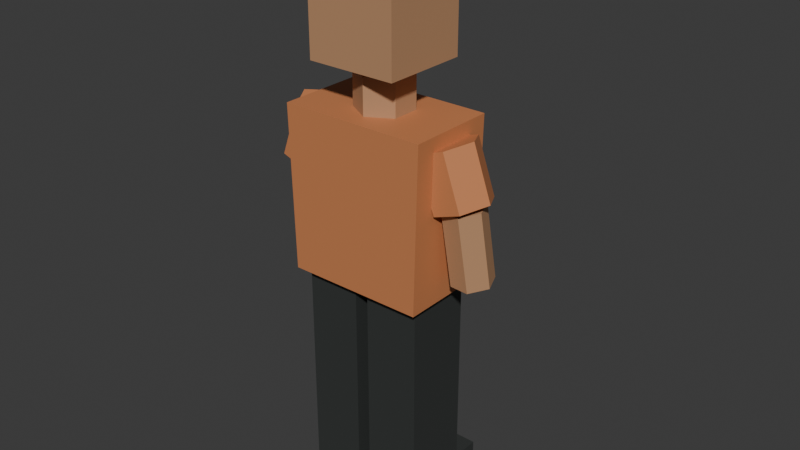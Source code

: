 # Source: pedestrian_09_far.blend  (saved by Blender 5.2.45; exported with 4.5.12 LTS)
import bpy
from mathutils import Matrix  # noqa: F401  (used for matrix-valued properties, if any)

bpy.ops.wm.read_factory_settings(use_empty=True)
scene = bpy.context.scene
scene.name = 'Scene'

# ---- collections
col_collection = bpy.data.collections.new('Collection'); scene.collection.children.link(col_collection)

# ---- materials (node trees are filled in below, after node groups)
mat_traffic_rubber = bpy.data.materials.new('traffic_rubber')
mat_traffic_rubber.diffuse_color = (0.035, 0.039, 0.037, 1.0)
mat_traffic_copper = bpy.data.materials.new('traffic_copper')
mat_traffic_copper.diffuse_color = (0.6, 0.22, 0.085, 1.0)
mat_traffic_skin1 = bpy.data.materials.new('traffic_skin1')
mat_traffic_skin1.diffuse_color = (0.5, 0.27, 0.14, 1.0)

# ---- material node trees
mat_traffic_rubber.use_nodes = True; mat_traffic_rubber.node_tree.nodes.clear()
_N = mat_traffic_rubber.node_tree.nodes; _L = mat_traffic_rubber.node_tree.links
n0 = _N.new('ShaderNodeBsdfPrincipled'); n0.name = 'Principled BSDF'; n0.location = (-200, 100)
n0.inputs[0].default_value = (0.035, 0.039, 0.037, 1.0)
n0.inputs[2].default_value = 0.62
n0.inputs[10].default_value = 0.005
n1 = _N.new('ShaderNodeOutputMaterial'); n1.name = 'Material Output'; n1.location = (200, 100)
_L.new(n0.outputs[0], n1.inputs[0])
n1.is_active_output = True
mat_traffic_copper.use_nodes = True; mat_traffic_copper.node_tree.nodes.clear()
_N = mat_traffic_copper.node_tree.nodes; _L = mat_traffic_copper.node_tree.links
n0 = _N.new('ShaderNodeBsdfPrincipled'); n0.name = 'Principled BSDF'; n0.location = (-200, 100)
n0.inputs[0].default_value = (0.6, 0.22, 0.085, 1.0)
n0.inputs[2].default_value = 0.62
n0.inputs[10].default_value = 0.005
n1 = _N.new('ShaderNodeOutputMaterial'); n1.name = 'Material Output'; n1.location = (200, 100)
_L.new(n0.outputs[0], n1.inputs[0])
n1.is_active_output = True
mat_traffic_skin1.use_nodes = True; mat_traffic_skin1.node_tree.nodes.clear()
_N = mat_traffic_skin1.node_tree.nodes; _L = mat_traffic_skin1.node_tree.links
n0 = _N.new('ShaderNodeBsdfPrincipled'); n0.name = 'Principled BSDF'; n0.location = (-200, 100)
n0.inputs[0].default_value = (0.5, 0.27, 0.14, 1.0)
n0.inputs[2].default_value = 0.62
n0.inputs[10].default_value = 0.005
n1 = _N.new('ShaderNodeOutputMaterial'); n1.name = 'Material Output'; n1.location = (200, 100)
_L.new(n0.outputs[0], n1.inputs[0])
n1.is_active_output = True

# ---- world
world_world = bpy.data.worlds.new('World'); scene.world = world_world
world_world.use_nodes = True; world_world.node_tree.nodes.clear()
_N = world_world.node_tree.nodes; _L = world_world.node_tree.links
n0 = _N.new('ShaderNodeOutputWorld'); n0.name = 'World Output'; n0.location = (200, 100)
n1 = _N.new('ShaderNodeBackground'); n1.name = 'Background'; n1.location = (-200, 100)
n1.inputs[0].default_value = (0.05088, 0.05088, 0.05088, 1.0)
_L.new(n1.outputs[0], n0.inputs[0])
n0.is_active_output = True
world_world.color = (0.05088, 0.05088, 0.05088)
world_world.sun_shadow_jitter_overblur = 0.0

# ---- meshes
me_cube = bpy.data.meshes.new('Cube')
me_cube.from_pydata([(-0.08775, -0.155, -0.065), (-0.08775, -0.155, 0.065), (-0.08775, 0.155, -0.065), (-0.08775, 0.155, 0.065), (0.08775, -0.155, -0.065), (0.08775, -0.155, 0.065), (0.08775, 0.155, -0.065), (0.08775, 0.155, 0.065)], [], [(0, 1, 3, 2), (2, 3, 7, 6), (6, 7, 5, 4), (4, 5, 1, 0), (2, 6, 4, 0), (7, 3, 1, 5)])
_uv = me_cube.uv_layers.new(name='UVMap')
_uv.uv.foreach_set('vector', [0.375, 0.0, 0.625, 0.0, 0.625, 0.25, 0.375, 0.25, 0.375, 0.25, 0.625, 0.25, 0.625, 0.5, 0.375, 0.5, 0.375, 0.5, 0.625, 0.5, 0.625, 0.75, 0.375, 0.75, 0.375, 0.75, 0.625, 0.75, 0.625, 1.0, 0.375, 1.0, 0.125, 0.5, 0.375, 0.5, 0.375, 0.75, 0.125, 0.75, 0.625, 0.5, 0.875, 0.5, 0.875, 0.75, 0.625, 0.75])
me_cube.materials.append(mat_traffic_rubber)
me_cube.update()
me_cube_001 = bpy.data.meshes.new('Cube.001')
me_cube_001.from_pydata([(-0.09, -0.11, -0.3594), (-0.09, -0.11, 0.3594), (-0.09, 0.11, -0.3594), (-0.09, 0.11, 0.3594), (0.09, -0.11, -0.3594), (0.09, -0.11, 0.3594), (0.09, 0.11, -0.3594), (0.09, 0.11, 0.3594)], [], [(0, 1, 3, 2), (2, 3, 7, 6), (6, 7, 5, 4), (4, 5, 1, 0), (2, 6, 4, 0), (7, 3, 1, 5)])
_uv = me_cube_001.uv_layers.new(name='UVMap')
_uv.uv.foreach_set('vector', [0.375, 0.0, 0.625, 0.0, 0.625, 0.25, 0.375, 0.25, 0.375, 0.25, 0.625, 0.25, 0.625, 0.5, 0.375, 0.5, 0.375, 0.5, 0.625, 0.5, 0.625, 0.75, 0.375, 0.75, 0.375, 0.75, 0.625, 0.75, 0.625, 1.0, 0.375, 1.0, 0.125, 0.5, 0.375, 0.5, 0.375, 0.75, 0.125, 0.75, 0.625, 0.5, 0.875, 0.5, 0.875, 0.75, 0.625, 0.75])
me_cube_001.materials.append(mat_traffic_rubber)
me_cube_001.update()
me_cube_002 = bpy.data.meshes.new('Cube.002')
me_cube_002.from_pydata([(-0.08775, -0.155, -0.065), (-0.08775, -0.155, 0.065), (-0.08775, 0.155, -0.065), (-0.08775, 0.155, 0.065), (0.08775, -0.155, -0.065), (0.08775, -0.155, 0.065), (0.08775, 0.155, -0.065), (0.08775, 0.155, 0.065)], [], [(0, 1, 3, 2), (2, 3, 7, 6), (6, 7, 5, 4), (4, 5, 1, 0), (2, 6, 4, 0), (7, 3, 1, 5)])
_uv = me_cube_002.uv_layers.new(name='UVMap')
_uv.uv.foreach_set('vector', [0.375, 0.0, 0.625, 0.0, 0.625, 0.25, 0.375, 0.25, 0.375, 0.25, 0.625, 0.25, 0.625, 0.5, 0.375, 0.5, 0.375, 0.5, 0.625, 0.5, 0.625, 0.75, 0.375, 0.75, 0.375, 0.75, 0.625, 0.75, 0.625, 1.0, 0.375, 1.0, 0.125, 0.5, 0.375, 0.5, 0.375, 0.75, 0.125, 0.75, 0.625, 0.5, 0.875, 0.5, 0.875, 0.75, 0.625, 0.75])
me_cube_002.materials.append(mat_traffic_rubber)
me_cube_002.update()
me_cube_003 = bpy.data.meshes.new('Cube.003')
me_cube_003.from_pydata([(-0.09, -0.11, -0.3594), (-0.09, -0.11, 0.3594), (-0.09, 0.11, -0.3594), (-0.09, 0.11, 0.3594), (0.09, -0.11, -0.3594), (0.09, -0.11, 0.3594), (0.09, 0.11, -0.3594), (0.09, 0.11, 0.3594)], [], [(0, 1, 3, 2), (2, 3, 7, 6), (6, 7, 5, 4), (4, 5, 1, 0), (2, 6, 4, 0), (7, 3, 1, 5)])
_uv = me_cube_003.uv_layers.new(name='UVMap')
_uv.uv.foreach_set('vector', [0.375, 0.0, 0.625, 0.0, 0.625, 0.25, 0.375, 0.25, 0.375, 0.25, 0.625, 0.25, 0.625, 0.5, 0.375, 0.5, 0.375, 0.5, 0.625, 0.5, 0.625, 0.75, 0.375, 0.75, 0.375, 0.75, 0.625, 0.75, 0.625, 1.0, 0.375, 1.0, 0.125, 0.5, 0.375, 0.5, 0.375, 0.75, 0.125, 0.75, 0.625, 0.5, 0.875, 0.5, 0.875, 0.75, 0.625, 0.75])
me_cube_003.materials.append(mat_traffic_rubber)
me_cube_003.update()
me_shirt = bpy.data.meshes.new('Shirt')
me_shirt.from_pydata([(-0.225, -0.145, 0.7888), (0.225, -0.145, 0.7888), (0.2385, -0.145, 1.317), (-0.2385, -0.145, 1.317), (-0.225, 0.145, 0.7888), (0.225, 0.145, 0.7888), (0.2385, 0.145, 1.317), (-0.2385, 0.145, 1.317)], [], [(3, 2, 1, 0), (0, 1, 5, 4), (1, 2, 6, 5), (2, 3, 7, 6), (3, 0, 4, 7), (4, 5, 6, 7)])
me_shirt.materials.append(mat_traffic_copper)
me_shirt.update()
me_cylinder = bpy.data.meshes.new('Cylinder')
me_cylinder.from_pydata([(0.0, 0.09, -0.075), (0.0, 0.09, 0.075), (0.07794, 0.045, -0.075), (0.07794, 0.045, 0.075), (0.07794, -0.045, -0.075), (0.07794, -0.045, 0.075), (0.0, -0.09, -0.075), (0.0, -0.09, 0.075), (-0.07794, -0.045, -0.075), (-0.07794, -0.045, 0.075), (-0.07794, 0.045, -0.075), (-0.07794, 0.045, 0.075)], [], [(0, 1, 3, 2), (2, 3, 5, 4), (4, 5, 7, 6), (6, 7, 9, 8), (3, 1, 11, 9, 7, 5), (8, 9, 11, 10), (10, 11, 1, 0), (0, 2, 4, 6, 8, 10)])
_uv = me_cylinder.uv_layers.new(name='UVMap')
_uv.uv.foreach_set('vector', [1.0, 0.5, 1.0, 1.0, 0.8333, 1.0, 0.8333, 0.5, 0.8333, 0.5, 0.8333, 1.0, 0.6667, 1.0, 0.6667, 0.5, 0.6667, 0.5, 0.6667, 1.0, 0.5, 1.0, 0.5, 0.5, 0.5, 0.5, 0.5, 1.0, 0.3333, 1.0, 0.3333, 0.5, 0.4578, 0.37, 0.25, 0.49, 0.04215, 0.37, 0.04215, 0.13, 0.25, 0.01, 0.4578, 0.13, 0.3333, 0.5, 0.3333, 1.0, 0.1667, 1.0, 0.1667, 0.5, 0.1667, 0.5, 0.1667, 1.0, -8.941e-08, 1.0, -8.941e-08, 0.5, 0.75, 0.49, 0.9578, 0.37, 0.9578, 0.13, 0.75, 0.01, 0.5422, 0.13, 0.5422, 0.37])
me_cylinder.materials.append(mat_traffic_skin1)
me_cylinder.update()
me_cube_004 = bpy.data.meshes.new('Cube.004')
me_cube_004.from_pydata([(-0.145, -0.14, -0.16), (-0.145, -0.14, 0.16), (-0.145, 0.14, -0.16), (-0.145, 0.14, 0.16), (0.145, -0.14, -0.16), (0.145, -0.14, 0.16), (0.145, 0.14, -0.16), (0.145, 0.14, 0.16)], [], [(0, 1, 3, 2), (2, 3, 7, 6), (6, 7, 5, 4), (4, 5, 1, 0), (2, 6, 4, 0), (7, 3, 1, 5)])
_uv = me_cube_004.uv_layers.new(name='UVMap')
_uv.uv.foreach_set('vector', [0.375, 0.0, 0.625, 0.0, 0.625, 0.25, 0.375, 0.25, 0.375, 0.25, 0.625, 0.25, 0.625, 0.5, 0.375, 0.5, 0.375, 0.5, 0.625, 0.5, 0.625, 0.75, 0.375, 0.75, 0.375, 0.75, 0.625, 0.75, 0.625, 1.0, 0.375, 1.0, 0.125, 0.5, 0.375, 0.5, 0.375, 0.75, 0.125, 0.75, 0.625, 0.5, 0.875, 0.5, 0.875, 0.75, 0.625, 0.75])
me_cube_004.materials.append(mat_traffic_skin1)
me_cube_004.update()
me_cylinder_001 = bpy.data.meshes.new('Cylinder.001')
me_cylinder_001.from_pydata([(0.0, 0.092, -0.08981), (0.0, 0.092, 0.08981), (0.07967, 0.046, -0.08981), (0.07967, 0.046, 0.08981), (0.07967, -0.046, -0.08981), (0.07967, -0.046, 0.08981), (0.0, -0.092, -0.08981), (0.0, -0.092, 0.08981), (-0.07967, -0.046, -0.08981), (-0.07967, -0.046, 0.08981), (-0.07967, 0.046, -0.08981), (-0.07967, 0.046, 0.08981)], [], [(0, 1, 3, 2), (2, 3, 5, 4), (4, 5, 7, 6), (6, 7, 9, 8), (3, 1, 11, 9, 7, 5), (8, 9, 11, 10), (10, 11, 1, 0), (0, 2, 4, 6, 8, 10)])
_uv = me_cylinder_001.uv_layers.new(name='UVMap')
_uv.uv.foreach_set('vector', [1.0, 0.5, 1.0, 1.0, 0.8333, 1.0, 0.8333, 0.5, 0.8333, 0.5, 0.8333, 1.0, 0.6667, 1.0, 0.6667, 0.5, 0.6667, 0.5, 0.6667, 1.0, 0.5, 1.0, 0.5, 0.5, 0.5, 0.5, 0.5, 1.0, 0.3333, 1.0, 0.3333, 0.5, 0.4578, 0.37, 0.25, 0.49, 0.04215, 0.37, 0.04215, 0.13, 0.25, 0.01, 0.4578, 0.13, 0.3333, 0.5, 0.3333, 1.0, 0.1667, 1.0, 0.1667, 0.5, 0.1667, 0.5, 0.1667, 1.0, -8.941e-08, 1.0, -8.941e-08, 0.5, 0.75, 0.49, 0.9578, 0.37, 0.9578, 0.13, 0.75, 0.01, 0.5422, 0.13, 0.5422, 0.37])
me_cylinder_001.materials.append(mat_traffic_copper)
me_cylinder_001.update()
me_cylinder_002 = bpy.data.meshes.new('Cylinder.002')
me_cylinder_002.from_pydata([(0.0, 0.066, -0.1206), (0.0, 0.066, 0.1206), (0.05716, 0.033, -0.1206), (0.05716, 0.033, 0.1206), (0.05716, -0.033, -0.1206), (0.05716, -0.033, 0.1206), (0.0, -0.066, -0.1206), (0.0, -0.066, 0.1206), (-0.05716, -0.033, -0.1206), (-0.05716, -0.033, 0.1206), (-0.05716, 0.033, -0.1206), (-0.05716, 0.033, 0.1206)], [], [(0, 1, 3, 2), (2, 3, 5, 4), (4, 5, 7, 6), (6, 7, 9, 8), (3, 1, 11, 9, 7, 5), (8, 9, 11, 10), (10, 11, 1, 0), (0, 2, 4, 6, 8, 10)])
_uv = me_cylinder_002.uv_layers.new(name='UVMap')
_uv.uv.foreach_set('vector', [1.0, 0.5, 1.0, 1.0, 0.8333, 1.0, 0.8333, 0.5, 0.8333, 0.5, 0.8333, 1.0, 0.6667, 1.0, 0.6667, 0.5, 0.6667, 0.5, 0.6667, 1.0, 0.5, 1.0, 0.5, 0.5, 0.5, 0.5, 0.5, 1.0, 0.3333, 1.0, 0.3333, 0.5, 0.4578, 0.37, 0.25, 0.49, 0.04215, 0.37, 0.04215, 0.13, 0.25, 0.01, 0.4578, 0.13, 0.3333, 0.5, 0.3333, 1.0, 0.1667, 1.0, 0.1667, 0.5, 0.1667, 0.5, 0.1667, 1.0, -8.941e-08, 1.0, -8.941e-08, 0.5, 0.75, 0.49, 0.9578, 0.37, 0.9578, 0.13, 0.75, 0.01, 0.5422, 0.13, 0.5422, 0.37])
me_cylinder_002.materials.append(mat_traffic_skin1)
me_cylinder_002.update()
me_cylinder_003 = bpy.data.meshes.new('Cylinder.003')
me_cylinder_003.from_pydata([(0.0, 0.092, -0.08981), (0.0, 0.092, 0.08981), (0.07967, 0.046, -0.08981), (0.07967, 0.046, 0.08981), (0.07967, -0.046, -0.08981), (0.07967, -0.046, 0.08981), (0.0, -0.092, -0.08981), (0.0, -0.092, 0.08981), (-0.07967, -0.046, -0.08981), (-0.07967, -0.046, 0.08981), (-0.07967, 0.046, -0.08981), (-0.07967, 0.046, 0.08981)], [], [(0, 1, 3, 2), (2, 3, 5, 4), (4, 5, 7, 6), (6, 7, 9, 8), (3, 1, 11, 9, 7, 5), (8, 9, 11, 10), (10, 11, 1, 0), (0, 2, 4, 6, 8, 10)])
_uv = me_cylinder_003.uv_layers.new(name='UVMap')
_uv.uv.foreach_set('vector', [1.0, 0.5, 1.0, 1.0, 0.8333, 1.0, 0.8333, 0.5, 0.8333, 0.5, 0.8333, 1.0, 0.6667, 1.0, 0.6667, 0.5, 0.6667, 0.5, 0.6667, 1.0, 0.5, 1.0, 0.5, 0.5, 0.5, 0.5, 0.5, 1.0, 0.3333, 1.0, 0.3333, 0.5, 0.4578, 0.37, 0.25, 0.49, 0.04215, 0.37, 0.04215, 0.13, 0.25, 0.01, 0.4578, 0.13, 0.3333, 0.5, 0.3333, 1.0, 0.1667, 1.0, 0.1667, 0.5, 0.1667, 0.5, 0.1667, 1.0, -8.941e-08, 1.0, -8.941e-08, 0.5, 0.75, 0.49, 0.9578, 0.37, 0.9578, 0.13, 0.75, 0.01, 0.5422, 0.13, 0.5422, 0.37])
me_cylinder_003.materials.append(mat_traffic_copper)
me_cylinder_003.update()
me_cylinder_004 = bpy.data.meshes.new('Cylinder.004')
me_cylinder_004.from_pydata([(0.0, 0.066, -0.1206), (0.0, 0.066, 0.1206), (0.05716, 0.033, -0.1206), (0.05716, 0.033, 0.1206), (0.05716, -0.033, -0.1206), (0.05716, -0.033, 0.1206), (0.0, -0.066, -0.1206), (0.0, -0.066, 0.1206), (-0.05716, -0.033, -0.1206), (-0.05716, -0.033, 0.1206), (-0.05716, 0.033, -0.1206), (-0.05716, 0.033, 0.1206)], [], [(0, 1, 3, 2), (2, 3, 5, 4), (4, 5, 7, 6), (6, 7, 9, 8), (3, 1, 11, 9, 7, 5), (8, 9, 11, 10), (10, 11, 1, 0), (0, 2, 4, 6, 8, 10)])
_uv = me_cylinder_004.uv_layers.new(name='UVMap')
_uv.uv.foreach_set('vector', [1.0, 0.5, 1.0, 1.0, 0.8333, 1.0, 0.8333, 0.5, 0.8333, 0.5, 0.8333, 1.0, 0.6667, 1.0, 0.6667, 0.5, 0.6667, 0.5, 0.6667, 1.0, 0.5, 1.0, 0.5, 0.5, 0.5, 0.5, 0.5, 1.0, 0.3333, 1.0, 0.3333, 0.5, 0.4578, 0.37, 0.25, 0.49, 0.04215, 0.37, 0.04215, 0.13, 0.25, 0.01, 0.4578, 0.13, 0.3333, 0.5, 0.3333, 1.0, 0.1667, 1.0, 0.1667, 0.5, 0.1667, 0.5, 0.1667, 1.0, -8.941e-08, 1.0, -8.941e-08, 0.5, 0.75, 0.49, 0.9578, 0.37, 0.9578, 0.13, 0.75, 0.01, 0.5422, 0.13, 0.5422, 0.37])
me_cylinder_004.materials.append(mat_traffic_skin1)
me_cylinder_004.update()
me_cube_005 = bpy.data.meshes.new('Cube.005')
me_cube_005.from_pydata([(-0.155, -0.145, -0.06), (-0.155, -0.145, 0.06), (-0.155, 0.145, -0.06), (-0.155, 0.145, 0.06), (0.155, -0.145, -0.06), (0.155, -0.145, 0.06), (0.155, 0.145, -0.06), (0.155, 0.145, 0.06)], [], [(0, 1, 3, 2), (2, 3, 7, 6), (6, 7, 5, 4), (4, 5, 1, 0), (2, 6, 4, 0), (7, 3, 1, 5)])
_uv = me_cube_005.uv_layers.new(name='UVMap')
_uv.uv.foreach_set('vector', [0.375, 0.0, 0.625, 0.0, 0.625, 0.25, 0.375, 0.25, 0.375, 0.25, 0.625, 0.25, 0.625, 0.5, 0.375, 0.5, 0.375, 0.5, 0.625, 0.5, 0.625, 0.75, 0.375, 0.75, 0.375, 0.75, 0.625, 0.75, 0.625, 1.0, 0.375, 1.0, 0.125, 0.5, 0.375, 0.5, 0.375, 0.75, 0.125, 0.75, 0.625, 0.5, 0.875, 0.5, 0.875, 0.75, 0.625, 0.75])
me_cube_005.materials.append(mat_traffic_copper)
me_cube_005.update()
me_cube_006 = bpy.data.meshes.new('Cube.006')
me_cube_006.from_pydata([(-0.13, -0.08, -0.0175), (-0.13, -0.08, 0.0175), (-0.13, 0.08, -0.0175), (-0.13, 0.08, 0.0175), (0.13, -0.08, -0.0175), (0.13, -0.08, 0.0175), (0.13, 0.08, -0.0175), (0.13, 0.08, 0.0175)], [], [(0, 1, 3, 2), (2, 3, 7, 6), (6, 7, 5, 4), (4, 5, 1, 0), (2, 6, 4, 0), (7, 3, 1, 5)])
_uv = me_cube_006.uv_layers.new(name='UVMap')
_uv.uv.foreach_set('vector', [0.375, 0.0, 0.625, 0.0, 0.625, 0.25, 0.375, 0.25, 0.375, 0.25, 0.625, 0.25, 0.625, 0.5, 0.375, 0.5, 0.375, 0.5, 0.625, 0.5, 0.625, 0.75, 0.375, 0.75, 0.375, 0.75, 0.625, 0.75, 0.625, 1.0, 0.375, 1.0, 0.125, 0.5, 0.375, 0.5, 0.375, 0.75, 0.125, 0.75, 0.625, 0.5, 0.875, 0.5, 0.875, 0.75, 0.625, 0.75])
me_cube_006.materials.append(mat_traffic_copper)
me_cube_006.update()

# ---- objects
ob_shoe = bpy.data.objects.new('Shoe', me_cube)
ob_trouser_leg = bpy.data.objects.new('Trouser leg', me_cube_001)
ob_shoe_001 = bpy.data.objects.new('Shoe.001', me_cube_002)
ob_trouser_leg_001 = bpy.data.objects.new('Trouser leg.001', me_cube_003)
ob_shirt = bpy.data.objects.new('Shirt', me_shirt)
ob_neck = bpy.data.objects.new('Neck', me_cylinder)
ob_head = bpy.data.objects.new('Head', me_cube_004)
ob_sleeve = bpy.data.objects.new('Sleeve', me_cylinder_001)
ob_forearm = bpy.data.objects.new('Forearm', me_cylinder_002)
ob_sleeve_001 = bpy.data.objects.new('Sleeve.001', me_cylinder_003)
ob_forearm_001 = bpy.data.objects.new('Forearm.001', me_cylinder_004)
ob_cap = bpy.data.objects.new('Cap', me_cube_005)
ob_cap_bill = bpy.data.objects.new('Cap bill', me_cube_006)

# ---- transforms, parenting, visibility, modifiers, constraints
ob_shoe.location = (-0.1125, 0.05, 0.065)
ob_trouser_leg.location = (-0.1125, 0.0, 0.4258)
ob_shoe_001.location = (0.1125, 0.05, 0.065)
ob_trouser_leg_001.location = (0.1125, 0.0, 0.4258)
ob_shirt.location = (0.0, 0.0, 0.0)
ob_neck.location = (0.0, 0.0, 1.357)
ob_head.location = (0.0, 0.0, 1.62)
ob_sleeve.location = (-0.255, 0.0, 1.183)
ob_sleeve.rotation_euler = (2.801, 2.557e-07, -1.571)
ob_forearm.location = (-0.295, 0.0125, 0.9784)
ob_forearm.rotation_euler = (-0.1331, 3.142, 0.6747)
ob_sleeve_001.location = (0.255, 0.0, 1.183)
ob_sleeve_001.rotation_euler = (2.801, -2.557e-07, 1.571)
ob_forearm_001.location = (0.295, 0.0125, 0.9784)
ob_forearm_001.rotation_euler = (-0.1331, -3.142, -0.6747)
ob_cap.location = (0.0, 0.0, 1.785)
ob_cap_bill.location = (0.0, 0.2, 1.765)

# ---- collection membership
col_collection.objects.link(ob_shoe)
col_collection.objects.link(ob_trouser_leg)
col_collection.objects.link(ob_shoe_001)
col_collection.objects.link(ob_trouser_leg_001)
col_collection.objects.link(ob_shirt)
col_collection.objects.link(ob_neck)
col_collection.objects.link(ob_head)
col_collection.objects.link(ob_sleeve)
col_collection.objects.link(ob_forearm)
col_collection.objects.link(ob_sleeve_001)
col_collection.objects.link(ob_forearm_001)
col_collection.objects.link(ob_cap)
col_collection.objects.link(ob_cap_bill)

# ---- scene / render settings (as saved in the file)
scene.frame_start = 1; scene.frame_end = 250; scene.frame_set(1)
scene.render.engine = 'BLENDER_EEVEE_NEXT'
scene.render.bake_bias = 0.0
scene.render.bake_samples = 0
scene.render.compositor_device = 'GPU'
scene.eevee.use_volume_custom_range = False
scene.eevee.fast_gi_thickness_near = 0.1
scene.eevee.fast_gi_thickness_far = 0.0
scene.eevee.ray_tracing_options.screen_trace_thickness = 0.1
bpy.context.view_layer.update()

# ---- added for rendering (the .blend has no active camera and no usable light): camera, sun
cam_auto = bpy.data.cameras.new('AutoCamera')
cam_auto.lens = 50.0
cam_auto.sensor_width = 36.0
cam_auto.clip_end = 1000.0
ob_auto_camera = bpy.data.objects.new('AutoCamera', cam_auto)
scene.collection.objects.link(ob_auto_camera)
ob_auto_camera.location = (1.89493, -2.20641, 2.43844)
ob_auto_camera.rotation_euler = (1.09748, -7.21219e-08, 0.694738)
scene.camera = ob_auto_camera
light_auto_sun = bpy.data.lights.new('AutoSun', 'SUN')
light_auto_sun.energy = 3.0
light_auto_sun.angle = 0.0523599
ob_auto_sun = bpy.data.objects.new('AutoSun', light_auto_sun)
scene.collection.objects.link(ob_auto_sun)
ob_auto_sun.rotation_euler = (0.872665, 0.174533, 0.523599)
bpy.context.view_layer.update()
